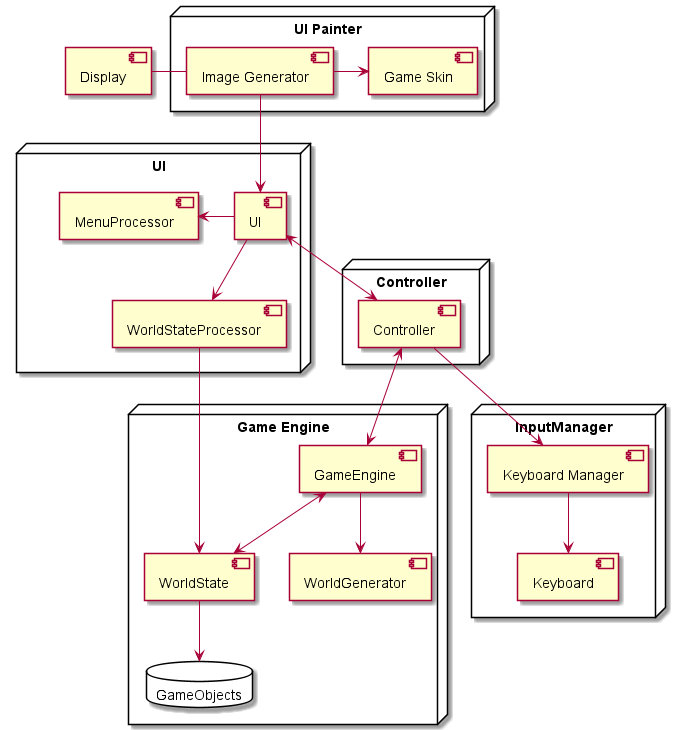

The diagram above was rendered by PlantUML. Its source (embedded in the PNG):
@startuml
'https://plantuml.com/component-diagram


node "UI Painter" {
  [Image Generator] -right-> [Game Skin]
}
[Image Generator] -left- [Display]
[Image Generator] -down-> [UI]

node "UI" {
    [UI] -->  [WorldStateProcessor]
    [UI] -left->  [MenuProcessor]
}


node "Game Engine" {
    [GameEngine] <--> [WorldState]
    [GameEngine] --> [WorldGenerator]
    [WorldState] --> [GameObjects]
    database "GameObjects" {
    }
}

node "InputManager" {
    [Keyboard Manager] --> [Keyboard]
}


node "Controller" {
    [Controller] --> [Keyboard Manager]
}


[UI] <--> [Controller]
[GameEngine] <-up-> [Controller]

[WorldStateProcessor] --> [WorldState]

@enduml